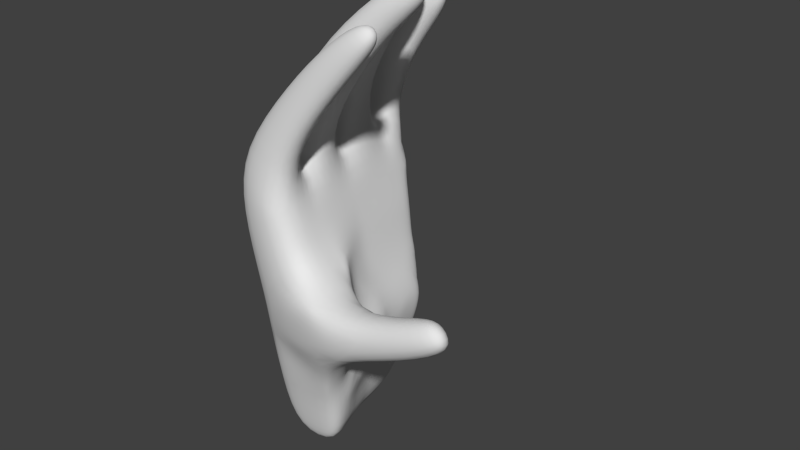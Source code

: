 # Source: AnimatedHand.blend  (saved by Blender 2.76.0; exported with 4.5.12 LTS)
import bpy
from mathutils import Matrix  # noqa: F401  (used for matrix-valued properties, if any)

bpy.ops.wm.read_factory_settings(use_empty=True)
scene = bpy.context.scene
scene.name = 'Scene'

# ---- collections
col_collection_1 = bpy.data.collections.new('Collection 1'); scene.collection.children.link(col_collection_1)

# ---- world
world_world = bpy.data.worlds.new('World'); scene.world = world_world
world_world.color = (0.05088, 0.05088, 0.05088)
world_world.use_sun_shadow = False
world_world.sun_shadow_jitter_overblur = 0.0
world_world.cycles.sampling_method = 'MANUAL'
world_world.cycles.sample_map_resolution = 256

# ---- meshes
me_cube_001 = bpy.data.meshes.new('Cube.001')
me_cube_001.from_pydata([(-0.06144, 0.507, 1.105), (0.006409, 0.489, 1.377), (0.2034, 0.4539, 0.791), (0.2652, 0.4643, 1.429), (-0.01718, 0.2929, 1.105), (0.04005, 0.3027, 1.377), (0.2371, 0.3424, 0.7896), (0.286, 0.3462, 1.429), (-0.3531, 0.284, 2.066), (-0.428, 0.2709, 2.006), (-0.3659, 0.3565, 2.066), (-0.4487, 0.3702, 2.006), (-0.3554, 0.4003, 1.874), (-0.1981, 0.4051, 1.95), (-0.3253, 0.2609, 1.874), (-0.1773, 0.2869, 1.95), (0.1818, 0.425, 0.5855), (-0.1419, 0.5203, 0.9678), (0.2126, 0.3381, 0.584), (-0.09333, 0.2795, 0.9678), (-0.2891, 0.5213, 0.6776), (-0.3419, 0.5259, 0.9107), (-0.2763, 0.3499, 0.6162), (-0.3271, 0.3277, 0.8851), (-0.7701, 0.4893, 0.8789), (-0.6446, 0.487, 1.006), (-0.7432, 0.2928, 0.8292), (-0.6138, 0.2928, 0.972), (-0.7765, 0.3631, 1.052), (-0.8612, 0.356, 0.9476), (-0.7889, 0.4306, 1.064), (-0.8732, 0.454, 0.9803), (0.01456, 0.3103, 1.761), (-0.1351, 0.284, 1.651), (-0.006214, 0.4285, 1.761), (-0.1669, 0.4466, 1.651), (0.2475, 0.2817, 0.5811), (0.2967, 0.2855, 1.429), (0.2719, 0.286, 0.7866), (0.05072, 0.242, 1.377), (-0.006511, 0.2322, 1.105), (-0.08477, 0.1863, 0.9731), (0.3282, 0.106, 1.429), (0.3211, 0.1047, 0.7845), (0.08229, 0.06254, 1.377), (0.02506, 0.05266, 1.105), (0.2966, 0.1004, 0.5789), (0.3418, 0.02896, 1.429), (0.3347, 0.02771, 0.7845), (0.09583, -0.01448, 1.377), (0.0386, -0.02436, 1.105), (0.3766, -0.1693, 1.429), (0.3411, -0.1756, 0.788), (0.1307, -0.2128, 1.377), (0.07347, -0.2226, 1.105), (0.3896, -0.2432, 1.429), (0.3299, -0.2537, 0.791), (0.1437, -0.2866, 1.377), (0.08646, -0.2965, 1.105), (0.3929, -0.4225, 1.429), (0.3406, -0.3464, 0.7877), (0.1718, -0.4265, 1.377), (0.1141, -0.4298, 1.105), (0.06858, 0.2454, 1.833), (-0.04676, 0.2251, 1.626), (0.1002, 0.06587, 1.833), (-0.0152, 0.04558, 1.626), (0.1536, -0.01703, 1.815), (0.07616, -0.03064, 1.627), (0.184, -0.1903, 1.815), (0.1066, -0.2039, 1.627), (0.2051, -0.476, 1.828), (0.1754, -0.3072, 1.828), (0.1265, -0.3158, 1.574), (0.1547, -0.4641, 1.574), (-0.2309, 0.1839, 2.104), (-0.2585, 0.1791, 1.917), (-0.2023, 0.02147, 2.104), (-0.2299, 0.01662, 1.917), (-0.02724, -0.06832, 2.07), (-0.1154, -0.08382, 1.926), (-0.003422, -0.2038, 2.07), (-0.09158, -0.2193, 1.926), (0.1114, -0.468, 1.95), (0.08759, -0.3328, 1.95), (-0.003089, -0.3488, 1.777), (0.02069, -0.484, 1.777), (-0.3854, 0.1296, 2.196), (-0.4602, 0.1164, 2.097), (-0.3661, 0.01982, 2.196), (-0.4409, 0.006679, 2.097), (-0.1587, -0.1064, 2.178), (-0.2091, -0.1152, 2.099), (-0.14, -0.2129, 2.178), (-0.1904, -0.2217, 2.099), (-0.04586, -0.454, 2.008), (-0.06097, -0.368, 2.008), (-0.09392, -0.3738, 1.92), (-0.0788, -0.4598, 1.92), (0.3102, 0.0234, 0.5789), (-0.002742, 0.05369, 0.9959), (0.3166, -0.1799, 0.5825), (0.0108, -0.02332, 0.9959), (0.04567, -0.2216, 0.9959), (0.05866, -0.2955, 0.9959), (0.3124, -0.317, 0.5782), (0.08504, -0.4124, 0.9959), (-0.1114, -0.05518, 0.5962), (-0.1504, 0.02521, 0.601), (-0.08061, -0.2555, 0.5959), (-0.001188, -0.3518, 0.5953), (-0.08728, 0.1853, 0.9088), (-0.02975, 0.05072, 0.8696), (-0.01513, -0.03243, 0.8696), (0.01974, -0.2307, 0.8595), (0.03272, -0.3046, 0.8458), (0.05312, -0.3739, 0.8004), (0.1981, 0.3333, 0.3074), (0.1645, 0.3869, 0.3189), (0.03608, -0.265, 0.258), (-0.1407, 0.2685, 0.2626), (-0.1079, 0.3477, 0.2803), (0.02614, -0.2318, 0.258), (-0.00873, -0.03356, 0.258), (0.2329, 0.2769, 0.3044), (0.269, 0.09331, 0.3039), (0.3021, -0.1847, 0.3059), (0.2825, 0.01629, 0.3039), (-0.02227, 0.04346, 0.258), (0.2879, -0.2221, 0.3088), (0.271, 0.4872, 1.159), (0.3063, 0.3546, 1.157), (0.3411, 0.2982, 1.154), (0.3772, 0.1146, 1.154), (0.3908, 0.03758, 1.154), (0.4103, -0.1634, 1.156), (0.3991, -0.2415, 1.159), (0.3813, -0.4028, 1.159), (-0.002473, 0.4979, 1.238), (0.1424, -0.4231, 1.238), (-0.08412, 0.04229, 0.7448), (-0.05386, -0.03786, 0.737), (-0.01899, -0.2361, 0.7319), (-0.006005, -0.31, 0.7269), (0.2144, 0.08068, 0.006844), (0.228, 0.00366, 0.006844), (0.1498, 0.307, 0.01974), (0.1317, 0.306, 0.02977), (-0.09283, 0.2328, 0.006844), (-0.09989, 0.2971, 0.0392), (0.0672, -0.2277, 0.002545), (0.02036, -0.03241, 0.002545), (0.1829, 0.2602, 0.006844), (0.2628, -0.1946, 0.006844), (-0.006883, 0.04113, 0.002545), (-0.1661, 0.2036, 0.59), (-0.1959, 0.2607, 0.8962), (-0.3318, 0.333, 0.7787), (-0.2427, 0.2956, 0.5975), (-0.1102, 0.1835, 0.7684), (-0.2385, 0.2855, 0.7749), (0.02389, 0.4974, 0.8032), (-0.2827, 0.4356, 0.6469), (-0.1628, 0.3134, 0.4372), (-0.1543, 0.4095, 0.5061), (-0.164, 0.3871, 0.465), (-0.315, 0.5309, 0.7938), (-0.2419, 0.5231, 0.9106), (-0.05368, 0.4731, 0.6316), (-0.1453, 0.5187, 0.7986), (0.03794, -0.3578, 0.693), (0.3601, -0.3641, 0.9748), (-0.1216, -0.01431, 0.5962), (-0.09493, -0.1546, 0.5962), (-0.06968, -0.2991, 0.5959), (0.008705, -0.1327, 0.258), (0.03111, -0.2484, 0.258), (0.03029, -0.3168, 0.4191), (-0.0155, 0.00495, 0.258), (-0.04317, -0.2476, 0.4197), (-0.07493, -0.0475, 0.42), (-0.1039, 0.02995, 0.4172), (-0.05796, -0.1468, 0.42), (-0.08337, -0.007811, 0.42), (-0.03523, -0.2777, 0.4197), (-0.07422, 0.03347, 0.3362), (-0.1229, 0.1491, 0.4243), (-0.07508, 0.1562, 0.2604), (-0.1119, 0.03089, 0.4999), (-0.1046, 0.0903, 0.3788), (-0.129, 0.1205, 0.5912), (-0.1413, 0.2045, 0.3428), (-0.1599, 0.2322, 0.4231), (-0.1044, 0.09365, 0.5057), (-0.1258, 0.1631, 0.4646), (0.3012, -0.2702, 0.4432), (0.1667, -0.3202, 0.583), (0.162, -0.2435, 0.2834), (0.1658, -0.2935, 0.4311), (0.3145, -0.2484, 0.5804), (0.295, -0.2034, 0.3073), (0.2945, -0.2461, 0.376), (0.3093, -0.1823, 0.4442), (0.3068, -0.2936, 0.5107)], [], [(26, 24, 20), (138, 1, 3, 130), (130, 131, 6, 2), (5, 1, 138, 0, 4), (2, 6, 18, 16), (12, 14, 9, 11), (53, 54, 58, 57), (33, 32, 15, 14), (34, 35, 12, 13), (13, 12, 11, 10), (35, 33, 14, 12), (10, 11, 9, 8), (15, 13, 10, 8), (19, 17, 167, 21, 23), (4, 0, 17, 19), (0, 2, 16, 161, 17), (184, 179, 122, 176), (169, 168, 20, 166), (27, 25, 30, 28), (21, 166, 20, 24, 25), (23, 21, 25, 27), (20, 162, 22, 26), (7, 3, 34, 32), (31, 29, 28, 30), (25, 24, 31, 30), (26, 27, 28, 29), (5, 7, 32, 33), (3, 1, 35, 34), (24, 26, 29, 31), (1, 5, 33, 35), (32, 34, 13, 15), (50, 45, 100, 102), (132, 37, 42, 133), (39, 40, 45, 44), (47, 134, 133, 42), (4, 19, 41, 40), (65, 66, 44, 42), (48, 52, 101, 99), (70, 53, 51, 69), (45, 50, 49, 44), (131, 7, 37, 132), (40, 41, 100, 45), (67, 69, 51, 47), (58, 54, 103, 104), (49, 50, 54, 53), (134, 47, 51, 135), (54, 50, 102, 103), (70, 68, 49, 53), (136, 55, 59, 137), (139, 58, 62), (4, 40, 39, 5), (135, 51, 55, 136), (62, 171, 137, 139), (62, 58, 104, 106), (66, 65, 77, 78), (74, 71, 83, 86), (67, 68, 80, 79), (39, 64, 63, 37), (39, 44, 66, 64), (49, 68, 67, 47), (86, 83, 95, 98), (79, 80, 92, 91), (80, 82, 94, 92), (71, 72, 84, 83), (70, 69, 81, 82), (64, 66, 78, 76), (73, 74, 86, 85), (69, 67, 79, 81), (65, 63, 75, 77), (72, 73, 85, 84), (63, 64, 76, 75), (68, 70, 82, 80), (78, 77, 89, 90), (83, 84, 96, 95), (82, 81, 93, 94), (76, 78, 90, 88), (85, 86, 98, 97), (81, 79, 91, 93), (77, 75, 87, 89), (84, 85, 97, 96), (75, 76, 88, 87), (88, 90, 89, 87), (92, 94, 93, 91), (95, 96, 97, 98), (183, 178, 123, 180), (106, 116, 60), (56, 105, 199, 101, 52), (60, 171, 62, 106), (163, 165, 121, 120), (16, 18, 117, 118), (102, 100, 112, 113), (41, 111, 112, 100), (106, 104, 115, 116), (104, 103, 114, 115), (103, 102, 113, 114), (19, 23, 156), (115, 143, 116), (143, 115, 114, 142), (142, 114, 113, 141), (141, 113, 112, 140), (124, 125, 144, 152), (117, 124, 152, 146), (122, 175, 123, 151, 150), (153, 129, 197, 119, 150), (121, 118, 147, 149), (182, 180, 123, 175), (18, 36, 124, 117), (101, 199, 105, 203, 195, 201, 129, 200, 126, 202), (99, 101, 202, 126, 127), (16, 164, 20, 168), (6, 38, 36, 18), (52, 135, 136, 56), (56, 136, 137, 171, 60), (48, 134, 135, 52), (43, 133, 134, 48), (6, 131, 132, 38), (38, 132, 133, 43), (3, 7, 131, 130), (65, 42, 37, 63), (14, 15, 8, 9), (130, 2, 0, 138), (61, 139, 137, 59), (99, 127, 125, 46), (36, 46, 125, 124), (43, 46, 36, 38), (43, 48, 99, 46), (107, 141, 140, 108, 172), (109, 142, 141, 107, 173), (110, 143, 142, 109, 174), (143, 110, 170), (147, 146, 148, 149), (129, 153, 126, 200), (145, 153, 150, 151), (144, 145, 151, 154), (127, 126, 153, 145), (118, 117, 146, 147), (123, 178, 128, 154, 151), (116, 143, 170), (119, 176, 122, 150), (149, 148, 120, 121), (125, 127, 145, 144), (73, 72, 55, 57), (61, 59, 71, 74), (73, 57, 61, 74), (55, 72, 71, 59), (37, 7, 5, 39), (49, 47, 42, 44), (57, 55, 51, 53), (27, 26, 22, 157, 23), (160, 157, 22, 158), (112, 111, 140), (155, 190, 108, 140), (140, 111, 159), (159, 160, 158, 155), (111, 156, 160, 159), (156, 23, 157, 160), (159, 155, 140), (41, 156, 111), (194, 191, 186, 193), (148, 146, 152), (144, 154, 148, 152), (120, 148, 154, 128, 187), (155, 158, 163), (58, 139, 57), (57, 139, 61), (19, 156, 41), (167, 169, 166, 21), (17, 161, 169, 167), (121, 165, 164), (22, 162, 165, 163), (162, 20, 164, 165), (163, 158, 22), (155, 163, 120, 192), (16, 118, 164), (164, 118, 121), (161, 16, 168, 169), (196, 110, 177, 198), (56, 60, 105), (110, 196, 105, 170), (105, 60, 170), (116, 170, 60), (179, 182, 175, 122), (109, 173, 182, 179), (173, 107, 180, 182), (172, 183, 180, 107), (108, 188, 181, 183, 172), (181, 185, 128, 178, 183), (177, 184, 176, 119), (110, 174, 184, 177), (174, 109, 179, 184), (188, 108, 193, 186, 189, 185, 181), (120, 187, 189, 186, 191), (187, 128, 185, 189), (190, 194, 193, 108), (155, 192, 194, 190), (192, 120, 191, 194), (195, 203, 105, 196, 198), (195, 198, 197, 129, 201), (177, 119, 197, 198)])
me_cube_001.polygons.foreach_set('use_smooth', [True] * 199)
_uv = me_cube_001.uv_layers.new(name='UVMap')
_uv.uv.foreach_set('vector', [0.9167, 0.5528, 0.935, 0.528, 0.9158, 0.509, 0.8323, 0.3184, 0.8267, 0.3486, 0.7681, 0.3371, 0.7768, 0.2813, 0.8073, 0.4908, 0.7794, 0.4819, 0.7903, 0.405, 0.8147, 0.4133, 0.2692, 0.583, 0.217, 0.5784, 0.2171, 0.544, 0.2154, 0.5196, 0.2633, 0.5251, 0.8147, 0.4133, 0.7903, 0.405, 0.795, 0.3612, 0.8148, 0.3673, 0.2196, 0.7944, 0.2559, 0.7859, 0.2484, 0.8305, 0.2225, 0.8364, 0.38, 0.5056, 0.3493, 0.4625, 0.3613, 0.4581, 0.3877, 0.4959, 0.2244, 0.6826, 0.2559, 0.6869, 0.2571, 0.7871, 0.2226, 0.7859, 0.2228, 0.6938, 0.2587, 0.6882, 0.2593, 0.7897, 0.224, 0.7826, 0.224, 0.7826, 0.2593, 0.7897, 0.2499, 0.829, 0.2265, 0.8279, 0.2173, 0.7179, 0.2594, 0.7086, 0.2559, 0.7859, 0.2196, 0.7944, 0.2535, 0.8675, 0.262, 0.9005, 0.2297, 0.8953, 0.2301, 0.8644, 0.7719, 0.8543, 0.8056, 0.8597, 0.8004, 0.9212, 0.777, 0.9181, 0.2595, 0.461, 0.209, 0.4565, 0.2037, 0.4314, 0.2036, 0.4146, 0.2456, 0.4082, 0.2633, 0.5251, 0.2154, 0.5196, 0.2087, 0.4666, 0.258, 0.4678, 0.8497, 0.4166, 0.786, 0.3372, 0.7858, 0.2912, 0.8264, 0.3451, 0.8659, 0.3871, 0.3695, 0.3405, 0.3652, 0.3405, 0.376, 0.3085, 0.3787, 0.3085, 0.8653, 0.318, 0.8636, 0.2314, 0.9096, 0.3461, 0.9022, 0.3888, 0.8926, 0.5214, 0.925, 0.5443, 0.9163, 0.5691, 0.905, 0.5608, 0.8907, 0.412, 0.8977, 0.3911, 0.9047, 0.3706, 0.9281, 0.525, 0.908, 0.506, 0.247, 0.331, 0.2593, 0.417, 0.217, 0.4489, 0.2072, 0.3618, 0.8658, 0.2705, 0.8753, 0.2499, 0.8848, 0.2303, 0.9089, 0.3122, 0.7802, 0.5793, 0.819, 0.5848, 0.8189, 0.7208, 0.7825, 0.7153, 0.9299, 0.516, 0.9167, 0.556, 0.9023, 0.5349, 0.9018, 0.4989, 0.9137, 0.5014, 0.9334, 0.5329, 0.9277, 0.5802, 0.9141, 0.5606, 0.07637, 0.431, 0.1145, 0.4413, 0.08126, 0.5438, 0.05583, 0.5314, 0.2182, 0.6227, 0.259, 0.6127, 0.2559, 0.6869, 0.2244, 0.6826, 0.2187, 0.5731, 0.2627, 0.5881, 0.2587, 0.6882, 0.2228, 0.6938, 0.9347, 0.5681, 0.9161, 0.5835, 0.9183, 0.5579, 0.9321, 0.545, 0.2152, 0.6333, 0.2634, 0.623, 0.2594, 0.7086, 0.2173, 0.7179, 0.7809, 0.714, 0.8178, 0.723, 0.8153, 0.8026, 0.7808, 0.7939, 0.3161, 0.474, 0.3083, 0.5116, 0.3025, 0.4579, 0.316, 0.4535, 0.7657, 0.4771, 0.7589, 0.5568, 0.7199, 0.5361, 0.7276, 0.465, 0.2813, 0.583, 0.29, 0.5171, 0.3083, 0.5116, 0.3284, 0.5699, 0.7042, 0.5186, 0.7114, 0.4596, 0.7276, 0.465, 0.7211, 0.5242, 0.2633, 0.5251, 0.258, 0.4678, 0.275, 0.4586, 0.29, 0.5171, 0.3268, 0.6898, 0.2963, 0.6851, 0.2859, 0.6482, 0.3199, 0.6272, 0.7204, 0.3824, 0.6781, 0.3689, 0.682, 0.3264, 0.7245, 0.3392, 0.3678, 0.6426, 0.3504, 0.5838, 0.3885, 0.5614, 0.4043, 0.6478, 0.3083, 0.5116, 0.3161, 0.474, 0.3393, 0.5456, 0.3263, 0.5535, 0.7794, 0.4819, 0.7745, 0.5402, 0.7613, 0.5365, 0.7657, 0.4771, 0.29, 0.5171, 0.275, 0.4586, 0.3025, 0.4579, 0.3083, 0.5116, 0.6579, 0.6972, 0.6244, 0.6768, 0.6609, 0.5026, 0.7037, 0.5278, 0.3613, 0.4581, 0.3493, 0.4625, 0.3493, 0.4428, 0.3612, 0.439, 0.3441, 0.5593, 0.3161, 0.474, 0.3493, 0.4625, 0.38, 0.5297, 0.7114, 0.4596, 0.7033, 0.529, 0.661, 0.5016, 0.6702, 0.4458, 0.3493, 0.4625, 0.3161, 0.474, 0.316, 0.4535, 0.3493, 0.4428, 0.404, 0.6389, 0.3706, 0.6807, 0.3553, 0.627, 0.3935, 0.5792, 0.654, 0.4404, 0.6442, 0.4962, 0.6052, 0.4803, 0.6213, 0.428, 0.3828, 0.4726, 0.3613, 0.4581, 0.3821, 0.4503, 0.2633, 0.5251, 0.29, 0.5171, 0.277, 0.5727, 0.2692, 0.5722, 0.6702, 0.4458, 0.6601, 0.5023, 0.6442, 0.4962, 0.654, 0.4404, 0.3746, 0.4001, 0.4061, 0.3476, 0.4103, 0.3779, 0.379, 0.4204, 0.3821, 0.4503, 0.3613, 0.4581, 0.3612, 0.439, 0.3795, 0.4334, 0.2963, 0.6851, 0.3268, 0.6898, 0.3462, 0.8192, 0.322, 0.8137, 0.413, 0.5416, 0.4485, 0.5461, 0.4811, 0.622, 0.4488, 0.6485, 0.3679, 0.6603, 0.4016, 0.6274, 0.4266, 0.7318, 0.3943, 0.7545, 0.3304, 0.6019, 0.3316, 0.6582, 0.2958, 0.698, 0.2808, 0.6136, 0.2882, 0.6555, 0.3267, 0.6255, 0.3343, 0.6883, 0.2958, 0.7183, 0.3861, 0.5476, 0.4016, 0.6274, 0.3679, 0.6603, 0.3494, 0.5792, 0.4488, 0.6485, 0.4811, 0.622, 0.4883, 0.6515, 0.4698, 0.6697, 0.3943, 0.7545, 0.4266, 0.7318, 0.4168, 0.7795, 0.3967, 0.7906, 0.3929, 0.7575, 0.419, 0.7248, 0.4265, 0.7732, 0.4059, 0.7989, 0.5728, 0.6054, 0.5975, 0.6177, 0.5881, 0.6364, 0.5711, 0.6261, 0.3678, 0.6426, 0.4043, 0.6478, 0.4268, 0.7442, 0.3927, 0.754, 0.2958, 0.7183, 0.3343, 0.6883, 0.3428, 0.7747, 0.308, 0.8019, 0.4214, 0.5663, 0.447, 0.5275, 0.4711, 0.603, 0.4478, 0.638, 0.6244, 0.6768, 0.6579, 0.6972, 0.6408, 0.7519, 0.6154, 0.7362, 0.7021, 0.7225, 0.7344, 0.7369, 0.7246, 0.8079, 0.6956, 0.7946, 0.4232, 0.5803, 0.4519, 0.5431, 0.4754, 0.6165, 0.4586, 0.6678, 0.2958, 0.698, 0.3316, 0.6582, 0.3466, 0.8015, 0.3176, 0.8382, 0.3706, 0.6807, 0.404, 0.6389, 0.419, 0.7248, 0.3929, 0.7575, 0.322, 0.8137, 0.3462, 0.8192, 0.3511, 0.8443, 0.333, 0.852, 0.5608, 0.6721, 0.5774, 0.6851, 0.5689, 0.7079, 0.5536, 0.6973, 0.3927, 0.754, 0.4268, 0.7442, 0.4326, 0.7795, 0.4119, 0.7883, 0.308, 0.8019, 0.3428, 0.7747, 0.345, 0.8438, 0.3215, 0.8622, 0.4478, 0.638, 0.4711, 0.603, 0.4746, 0.6485, 0.4598, 0.6708, 0.611, 0.79, 0.6365, 0.8056, 0.6275, 0.8382, 0.6045, 0.8249, 0.676, 0.8713, 0.7065, 0.8852, 0.699, 0.9206, 0.675, 0.9106, 0.4586, 0.6678, 0.4754, 0.6165, 0.4795, 0.6613, 0.4691, 0.6889, 0.3176, 0.8382, 0.3466, 0.8015, 0.3491, 0.8635, 0.3224, 0.8754, 0.3595, 0.9141, 0.332, 0.9312, 0.3249, 0.9011, 0.3524, 0.884, 0.443, 0.841, 0.4165, 0.8626, 0.4112, 0.839, 0.4377, 0.8173, 0.4756, 0.6817, 0.4911, 0.6606, 0.4963, 0.681, 0.4808, 0.7021, 0.3291, 0.3413, 0.3391, 0.3083, 0.345, 0.3083, 0.3355, 0.341, 0.3693, 0.3858, 0.3612, 0.3575, 0.3998, 0.3199, 0.662, 0.3637, 0.6544, 0.3171, 0.6681, 0.3217, 0.682, 0.3264, 0.6781, 0.3689, 0.3998, 0.3199, 0.4061, 0.3476, 0.3746, 0.4001, 0.3693, 0.3858, 0.184, 0.1698, 0.169, 0.1741, 0.1915, 0.1353, 0.2051, 0.1346, 0.8148, 0.3673, 0.795, 0.3612, 0.7988, 0.3024, 0.8119, 0.3083, 0.316, 0.4535, 0.3025, 0.4579, 0.3045, 0.4329, 0.3187, 0.429, 0.275, 0.4586, 0.2774, 0.4452, 0.3045, 0.4329, 0.3025, 0.4579, 0.3795, 0.4334, 0.3612, 0.439, 0.3642, 0.412, 0.3767, 0.4011, 0.3612, 0.439, 0.3493, 0.4428, 0.352, 0.4179, 0.3642, 0.412, 0.3493, 0.4428, 0.316, 0.4535, 0.3187, 0.429, 0.352, 0.4179, 0.258, 0.4678, 0.2319, 0.4388, 0.2539, 0.4448, 0.3642, 0.412, 0.3656, 0.3902, 0.3767, 0.4011, 0.3656, 0.3902, 0.3642, 0.412, 0.352, 0.4179, 0.3539, 0.3944, 0.3539, 0.3944, 0.352, 0.4179, 0.3187, 0.429, 0.3216, 0.4032, 0.3216, 0.4032, 0.3187, 0.429, 0.3045, 0.4329, 0.3073, 0.4066, 0.7852, 0.2983, 0.7456, 0.2857, 0.7528, 0.2229, 0.7883, 0.2372, 0.7988, 0.3024, 0.7852, 0.2983, 0.7883, 0.2372, 0.8002, 0.2405, 0.3167, 0.1374, 0.2966, 0.1377, 0.2771, 0.1372, 0.2955, 0.07638, 0.3344, 0.07489, 0.3774, 0.192, 0.3888, 0.2401, 0.3693, 0.2542, 0.3499, 0.269, 0.3495, 0.2194, 0.8606, 0.2179, 0.8061, 0.2341, 0.7957, 0.1699, 0.8449, 0.1642, 0.3507, 0.3405, 0.3355, 0.341, 0.345, 0.3083, 0.3603, 0.3087, 0.795, 0.3612, 0.781, 0.3567, 0.7852, 0.2983, 0.7988, 0.3024, 0.682, 0.3264, 0.6681, 0.3217, 0.6544, 0.3171, 0.6601, 0.3048, 0.6653, 0.2918, 0.6709, 0.2784, 0.6769, 0.2644, 0.6814, 0.2656, 0.6858, 0.2669, 0.684, 0.2972, 0.7245, 0.3392, 0.682, 0.3264, 0.684, 0.2972, 0.6858, 0.2669, 0.7292, 0.2804, 0.8115, 0.2925, 0.8814, 0.2698, 0.9197, 0.3139, 0.8653, 0.3029, 0.7903, 0.405, 0.7764, 0.4005, 0.781, 0.3567, 0.795, 0.3612, 0.6781, 0.3689, 0.6702, 0.4458, 0.654, 0.4404, 0.662, 0.3637, 0.662, 0.3637, 0.654, 0.4404, 0.6213, 0.428, 0.634, 0.393, 0.6434, 0.3566, 0.7204, 0.3824, 0.7114, 0.4596, 0.6702, 0.4458, 0.6781, 0.3689, 0.7367, 0.3877, 0.7276, 0.465, 0.7114, 0.4596, 0.7204, 0.3824, 0.7903, 0.405, 0.7794, 0.4819, 0.7657, 0.4771, 0.7764, 0.4005, 0.7764, 0.4005, 0.7657, 0.4771, 0.7276, 0.465, 0.7367, 0.3877, 0.8209, 0.5816, 0.7816, 0.5812, 0.7817, 0.4935, 0.8239, 0.4957, 0.7021, 0.7225, 0.7194, 0.5401, 0.7566, 0.5573, 0.7344, 0.7369, 0.2226, 0.7859, 0.2571, 0.7871, 0.254, 0.836, 0.2317, 0.8317, 0.7794, 0.4149, 0.786, 0.3372, 0.8497, 0.4166, 0.8363, 0.4445, 0.385, 0.4415, 0.379, 0.4204, 0.4103, 0.3779, 0.418, 0.4202, 0.7245, 0.3392, 0.7292, 0.2804, 0.7456, 0.2857, 0.741, 0.3443, 0.781, 0.3567, 0.741, 0.3443, 0.7456, 0.2857, 0.7852, 0.2983, 0.7367, 0.3877, 0.741, 0.3443, 0.781, 0.3567, 0.7764, 0.4005, 0.7367, 0.3877, 0.7204, 0.3824, 0.7245, 0.3392, 0.741, 0.3443, 0.3275, 0.3748, 0.3216, 0.4032, 0.3073, 0.4066, 0.3133, 0.3772, 0.3208, 0.3757, 0.3576, 0.3698, 0.3539, 0.3944, 0.3216, 0.4032, 0.3275, 0.3748, 0.343, 0.3723, 0.3748, 0.3669, 0.3656, 0.3902, 0.3539, 0.3944, 0.3576, 0.3698, 0.3637, 0.3686, 0.3656, 0.3902, 0.3748, 0.3669, 0.3767, 0.3825, 0.7947, 0.1652, 0.7915, 0.1681, 0.8011, 0.1144, 0.8159, 0.1217, 0.6769, 0.2644, 0.6928, 0.2006, 0.6858, 0.2669, 0.6814, 0.2656, 0.7269, 0.1527, 0.6828, 0.1426, 0.6884, 0.09823, 0.734, 0.1069, 0.7436, 0.1568, 0.7269, 0.1527, 0.734, 0.1069, 0.7517, 0.1086, 0.7292, 0.2804, 0.6858, 0.2669, 0.6928, 0.2006, 0.7364, 0.2166, 0.8061, 0.2341, 0.7928, 0.23, 0.7915, 0.1681, 0.7957, 0.1699, 0.2771, 0.1372, 0.2694, 0.1372, 0.262, 0.1369, 0.2803, 0.07693, 0.2955, 0.07638, 0.3767, 0.4011, 0.3656, 0.3902, 0.3767, 0.3825, 0.3633, 0.1994, 0.3592, 0.206, 0.3551, 0.2123, 0.34, 0.1041, 0.2209, 0.09416, 0.2326, 0.08872, 0.2102, 0.1372, 0.1966, 0.1379, 0.7456, 0.2857, 0.7292, 0.2804, 0.7364, 0.2166, 0.7528, 0.2229, 0.4519, 0.5431, 0.4232, 0.5803, 0.4031, 0.5295, 0.4333, 0.4908, 0.3922, 0.5154, 0.4313, 0.4625, 0.4485, 0.5461, 0.413, 0.5416, 0.4214, 0.5663, 0.4046, 0.5325, 0.4288, 0.4958, 0.447, 0.5275, 0.6416, 0.4972, 0.5975, 0.6177, 0.5728, 0.6054, 0.6062, 0.4831, 0.7653, 0.4684, 0.7786, 0.4703, 0.7772, 0.5256, 0.7639, 0.5237, 0.7034, 0.5139, 0.7075, 0.4582, 0.7247, 0.4615, 0.7205, 0.5173, 0.6398, 0.4982, 0.6467, 0.4438, 0.6629, 0.4478, 0.656, 0.5023, 0.1145, 0.4413, 0.07637, 0.431, 0.1684, 0.1636, 0.1661, 0.2527, 0.1739, 0.2953, 0.2539, 0.4186, 0.237, 0.4198, 0.2501, 0.3887, 0.2611, 0.3839, 0.3045, 0.4329, 0.2774, 0.4452, 0.3073, 0.4066, 0.2819, 0.3792, 0.2981, 0.3777, 0.3133, 0.3772, 0.3073, 0.4066, 0.3073, 0.4066, 0.2774, 0.4452, 0.2816, 0.4163, 0.2816, 0.4163, 0.2539, 0.4186, 0.2611, 0.3839, 0.2819, 0.3792, 0.2774, 0.4452, 0.2539, 0.4448, 0.2539, 0.4186, 0.2816, 0.4163, 0.2539, 0.4448, 0.2319, 0.4388, 0.237, 0.4198, 0.2539, 0.4186, 0.2816, 0.4163, 0.2819, 0.3792, 0.3073, 0.4066, 0.275, 0.4586, 0.2539, 0.4448, 0.2774, 0.4452, 0.2977, 0.352, 0.2974, 0.3279, 0.3023, 0.3438, 0.3076, 0.3592, 0.8011, 0.1144, 0.7915, 0.1681, 0.7795, 0.1664, 0.7436, 0.1568, 0.7517, 0.1086, 0.8011, 0.1144, 0.7795, 0.1664, 0.2105, 0.1411, 0.2392, 0.07909, 0.2803, 0.07693, 0.262, 0.1369, 0.237, 0.1393, 0.2819, 0.3792, 0.2611, 0.3839, 0.2719, 0.3465, 0.3613, 0.4581, 0.3828, 0.4726, 0.3931, 0.504, 0.396, 0.5058, 0.3828, 0.4263, 0.4269, 0.463, 0.258, 0.4678, 0.2539, 0.4448, 0.275, 0.4586, 0.8735, 0.3894, 0.8653, 0.318, 0.9022, 0.3888, 0.8951, 0.4321, 0.8468, 0.3647, 0.8302, 0.25, 0.8667, 0.3207, 0.8749, 0.3922, 0.1992, 0.126, 0.1849, 0.1739, 0.1782, 0.1839, 0.1673, 0.2145, 0.1527, 0.2197, 0.174, 0.1766, 0.189, 0.1724, 0.1566, 0.2086, 0.1437, 0.2221, 0.1623, 0.1672, 0.1691, 0.1573, 0.2719, 0.3465, 0.2611, 0.3839, 0.2501, 0.3887, 0.2819, 0.3792, 0.2719, 0.3465, 0.293, 0.3113, 0.2869, 0.3441, 0.8115, 0.2925, 0.8061, 0.2341, 0.8814, 0.2698, 0.8814, 0.2698, 0.8061, 0.2341, 0.8606, 0.2179, 0.8302, 0.25, 0.8192, 0.121, 0.865, 0.2342, 0.8667, 0.3207, 0.3745, 0.3058, 0.3537, 0.3268, 0.3542, 0.2966, 0.3723, 0.2807, 0.662, 0.3637, 0.6434, 0.3566, 0.6544, 0.3171, 0.3537, 0.3268, 0.3745, 0.3058, 0.3933, 0.2889, 0.3581, 0.3402, 0.3933, 0.2889, 0.3998, 0.3199, 0.3581, 0.3402, 0.3612, 0.3575, 0.3581, 0.3402, 0.3998, 0.3199, 0.3652, 0.3405, 0.3507, 0.3405, 0.3603, 0.3087, 0.376, 0.3085, 0.3576, 0.3698, 0.343, 0.3723, 0.3507, 0.3405, 0.3652, 0.3405, 0.343, 0.3723, 0.3275, 0.3748, 0.3355, 0.341, 0.3507, 0.3405, 0.3208, 0.3757, 0.3291, 0.3413, 0.3355, 0.341, 0.3275, 0.3748, 0.3133, 0.3772, 0.3184, 0.3577, 0.3224, 0.3418, 0.3291, 0.3413, 0.3208, 0.3757, 0.3224, 0.3418, 0.3274, 0.3256, 0.3332, 0.3081, 0.3391, 0.3083, 0.3291, 0.3413, 0.3806, 0.3377, 0.3695, 0.3405, 0.3787, 0.3085, 0.3814, 0.3083, 0.3748, 0.3669, 0.3637, 0.3686, 0.3695, 0.3405, 0.3806, 0.3377, 0.3637, 0.3686, 0.3576, 0.3698, 0.3652, 0.3405, 0.3695, 0.3405, 0.3184, 0.3577, 0.3133, 0.3772, 0.3076, 0.3592, 0.3023, 0.3438, 0.3149, 0.3345, 0.3274, 0.3256, 0.3224, 0.3418, 0.293, 0.3113, 0.3137, 0.3099, 0.3149, 0.3345, 0.3023, 0.3438, 0.2974, 0.3279, 0.3137, 0.3099, 0.3332, 0.3081, 0.3274, 0.3256, 0.3149, 0.3345, 0.2981, 0.3777, 0.2977, 0.352, 0.3076, 0.3592, 0.3133, 0.3772, 0.2819, 0.3792, 0.2869, 0.3441, 0.2977, 0.352, 0.2981, 0.3777, 0.2869, 0.3441, 0.293, 0.3113, 0.2974, 0.3279, 0.2977, 0.352, 0.3912, 0.2654, 0.3925, 0.2771, 0.3933, 0.2889, 0.3745, 0.3058, 0.3723, 0.2807, 0.3912, 0.2654, 0.3723, 0.2807, 0.3693, 0.2542, 0.3888, 0.2401, 0.39, 0.2531, 0.3542, 0.2966, 0.3499, 0.269, 0.3693, 0.2542, 0.3723, 0.2807])
_ca = me_cube_001.color_attributes.new('Col', 'BYTE_COLOR', 'CORNER')
_ca.data.foreach_set('color', [1.0, 1.0, 1.0, 1.0, 1.0, 1.0, 1.0, 1.0, 1.0, 1.0, 1.0, 1.0, 1.0, 1.0, 1.0, 1.0, 1.0, 1.0, 1.0, 1.0, 1.0, 1.0, 1.0, 1.0, 1.0, 1.0, 1.0, 1.0, 1.0, 1.0, 1.0, 1.0, 1.0, 1.0, 1.0, 1.0, 1.0, 1.0, 1.0, 1.0, 1.0, 1.0, 1.0, 1.0, 1.0, 1.0, 1.0, 1.0, 1.0, 1.0, 1.0, 1.0, 1.0, 1.0, 1.0, 1.0, 1.0, 1.0, 1.0, 1.0, 1.0, 1.0, 1.0, 1.0, 1.0, 1.0, 1.0, 1.0, 1.0, 1.0, 1.0, 1.0, 1.0, 1.0, 1.0, 1.0, 1.0, 1.0, 1.0, 1.0, 1.0, 1.0, 1.0, 1.0, 1.0, 1.0, 1.0, 1.0, 1.0, 1.0, 1.0, 1.0, 1.0, 1.0, 1.0, 1.0, 1.0, 1.0, 1.0, 1.0, 1.0, 1.0, 1.0, 1.0, 1.0, 1.0, 1.0, 1.0, 1.0, 1.0, 1.0, 1.0, 1.0, 1.0, 1.0, 1.0, 1.0, 1.0, 1.0, 1.0, 1.0, 1.0, 1.0, 1.0, 1.0, 1.0, 1.0, 1.0, 1.0, 1.0, 1.0, 1.0, 1.0, 1.0, 1.0, 1.0, 1.0, 1.0, 1.0, 1.0, 1.0, 1.0, 1.0, 1.0, 1.0, 1.0, 1.0, 1.0, 1.0, 1.0, 1.0, 1.0, 1.0, 1.0, 1.0, 1.0, 1.0, 1.0, 1.0, 1.0, 1.0, 1.0, 1.0, 1.0, 1.0, 1.0, 1.0, 1.0, 1.0, 1.0, 1.0, 1.0, 1.0, 1.0, 1.0, 1.0, 1.0, 1.0, 1.0, 1.0, 1.0, 1.0, 1.0, 1.0, 1.0, 1.0, 1.0, 1.0, 1.0, 1.0, 1.0, 1.0, 1.0, 1.0, 1.0, 1.0, 1.0, 1.0, 1.0, 1.0, 1.0, 1.0, 1.0, 1.0, 1.0, 1.0, 1.0, 1.0, 1.0, 1.0, 1.0, 1.0, 1.0, 1.0, 1.0, 1.0, 1.0, 1.0, 1.0, 1.0, 1.0, 1.0, 1.0, 1.0, 1.0, 1.0, 1.0, 1.0, 1.0, 1.0, 1.0, 1.0, 1.0, 1.0, 1.0, 1.0, 1.0, 1.0, 1.0, 1.0, 1.0, 1.0, 1.0, 1.0, 1.0, 1.0, 1.0, 1.0, 1.0, 1.0, 1.0, 1.0, 1.0, 1.0, 1.0, 1.0, 1.0, 1.0, 1.0, 1.0, 1.0, 1.0, 1.0, 1.0, 1.0, 1.0, 1.0, 1.0, 1.0, 1.0, 1.0, 1.0, 1.0, 1.0, 1.0, 1.0, 1.0, 1.0, 1.0, 1.0, 1.0, 1.0, 1.0, 1.0, 1.0, 1.0, 1.0, 1.0, 1.0, 1.0, 1.0, 1.0, 1.0, 1.0, 1.0, 1.0, 1.0, 1.0, 1.0, 1.0, 1.0, 1.0, 1.0, 1.0, 1.0, 1.0, 1.0, 1.0, 1.0, 1.0, 1.0, 1.0, 1.0, 1.0, 1.0, 1.0, 1.0, 1.0, 1.0, 1.0, 1.0, 1.0, 1.0, 1.0, 1.0, 1.0, 1.0, 1.0, 1.0, 1.0, 1.0, 1.0, 1.0, 1.0, 1.0, 1.0, 1.0, 1.0, 1.0, 1.0, 1.0, 1.0, 1.0, 1.0, 1.0, 1.0, 1.0, 1.0, 1.0, 1.0, 1.0, 1.0, 1.0, 1.0, 1.0, 1.0, 1.0, 1.0, 1.0, 1.0, 1.0, 1.0, 1.0, 1.0, 1.0, 1.0, 1.0, 1.0, 1.0, 1.0, 1.0, 1.0, 1.0, 1.0, 1.0, 1.0, 1.0, 1.0, 1.0, 1.0, 1.0, 1.0, 1.0, 1.0, 1.0, 1.0, 1.0, 1.0, 1.0, 1.0, 1.0, 1.0, 1.0, 1.0, 1.0, 1.0, 1.0, 1.0, 1.0, 1.0, 1.0, 1.0, 1.0, 1.0, 1.0, 1.0, 1.0, 1.0, 1.0, 1.0, 1.0, 1.0, 1.0, 1.0, 1.0, 1.0, 1.0, 1.0, 1.0, 1.0, 1.0, 1.0, 1.0, 1.0, 1.0, 1.0, 1.0, 1.0, 1.0, 1.0, 1.0, 1.0, 1.0, 1.0, 1.0, 1.0, 1.0, 1.0, 1.0, 1.0, 1.0, 1.0, 1.0, 1.0, 1.0, 1.0, 1.0, 1.0, 1.0, 1.0, 1.0, 1.0, 1.0, 1.0, 1.0, 1.0, 1.0, 1.0, 1.0, 1.0, 1.0, 1.0, 1.0, 1.0, 1.0, 1.0, 1.0, 1.0, 1.0, 1.0, 1.0, 1.0, 1.0, 1.0, 1.0, 1.0, 1.0, 1.0, 1.0, 1.0, 1.0, 1.0, 1.0, 1.0, 1.0, 1.0, 1.0, 1.0, 1.0, 1.0, 1.0, 1.0, 1.0, 1.0, 1.0, 1.0, 1.0, 1.0, 1.0, 1.0, 1.0, 1.0, 1.0, 1.0, 1.0, 1.0, 1.0, 1.0, 1.0, 1.0, 1.0, 1.0, 1.0, 1.0, 1.0, 1.0, 1.0, 1.0, 1.0, 1.0, 1.0, 1.0, 1.0, 1.0, 1.0, 1.0, 1.0, 1.0, 1.0, 1.0, 1.0, 1.0, 1.0, 1.0, 1.0, 1.0, 1.0, 1.0, 1.0, 1.0, 1.0, 1.0, 1.0, 1.0, 1.0, 1.0, 1.0, 1.0, 1.0, 1.0, 1.0, 1.0, 1.0, 1.0, 1.0, 1.0, 1.0, 1.0, 1.0, 1.0, 1.0, 1.0, 1.0, 1.0, 1.0, 1.0, 1.0, 1.0, 1.0, 1.0, 1.0, 1.0, 1.0, 1.0, 1.0, 1.0, 1.0, 1.0, 1.0, 1.0, 1.0, 1.0, 1.0, 1.0, 1.0, 1.0, 1.0, 1.0, 1.0, 1.0, 1.0, 1.0, 1.0, 1.0, 1.0, 1.0, 1.0, 1.0, 1.0, 1.0, 1.0, 1.0, 1.0, 1.0, 1.0, 1.0, 1.0, 1.0, 1.0, 1.0, 1.0, 1.0, 1.0, 1.0, 1.0, 1.0, 1.0, 1.0, 1.0, 1.0, 1.0, 1.0, 1.0, 1.0, 1.0, 1.0, 1.0, 1.0, 1.0, 1.0, 1.0, 1.0, 1.0, 1.0, 1.0, 1.0, 1.0, 1.0, 1.0, 1.0, 1.0, 1.0, 1.0, 1.0, 1.0, 1.0, 1.0, 1.0, 1.0, 1.0, 1.0, 1.0, 1.0, 1.0, 1.0, 1.0, 1.0, 1.0, 1.0, 1.0, 1.0, 1.0, 1.0, 1.0, 1.0, 1.0, 1.0, 1.0, 1.0, 1.0, 1.0, 1.0, 1.0, 1.0, 1.0, 1.0, 1.0, 1.0, 1.0, 1.0, 1.0, 1.0, 1.0, 1.0, 1.0, 1.0, 1.0, 1.0, 1.0, 1.0, 1.0, 1.0, 1.0, 1.0, 1.0, 1.0, 1.0, 1.0, 1.0, 1.0, 1.0, 1.0, 1.0, 1.0, 1.0, 1.0, 1.0, 1.0, 1.0, 1.0, 1.0, 1.0, 1.0, 1.0, 1.0, 1.0, 1.0, 1.0, 1.0, 1.0, 1.0, 1.0, 1.0, 1.0, 1.0, 1.0, 1.0, 1.0, 1.0, 1.0, 1.0, 1.0, 1.0, 1.0, 1.0, 1.0, 1.0, 1.0, 1.0, 1.0, 1.0, 1.0, 1.0, 1.0, 1.0, 1.0, 1.0, 1.0, 1.0, 1.0, 1.0, 1.0, 1.0, 1.0, 1.0, 1.0, 1.0, 1.0, 1.0, 1.0, 1.0, 1.0, 1.0, 1.0, 1.0, 1.0, 1.0, 1.0, 1.0, 1.0, 1.0, 1.0, 1.0, 1.0, 1.0, 1.0, 1.0, 1.0, 1.0, 1.0, 1.0, 1.0, 1.0, 1.0, 1.0, 1.0, 1.0, 1.0, 1.0, 1.0, 1.0, 1.0, 1.0, 1.0, 1.0, 1.0, 1.0, 1.0, 1.0, 1.0, 1.0, 1.0, 1.0, 1.0, 1.0, 1.0, 1.0, 1.0, 1.0, 1.0, 1.0, 1.0, 1.0, 1.0, 1.0, 1.0, 1.0, 1.0, 1.0, 1.0, 1.0, 1.0, 1.0, 1.0, 1.0, 1.0, 1.0, 1.0, 1.0, 1.0, 1.0, 1.0, 1.0, 1.0, 1.0, 1.0, 1.0, 1.0, 1.0, 1.0, 1.0, 1.0, 1.0, 1.0, 1.0, 1.0, 1.0, 1.0, 1.0, 1.0, 1.0, 1.0, 1.0, 1.0, 1.0, 1.0, 1.0, 1.0, 1.0, 1.0, 1.0, 1.0, 1.0, 1.0, 1.0, 1.0, 1.0, 1.0, 1.0, 1.0, 1.0, 1.0, 1.0, 1.0, 1.0, 1.0, 1.0, 1.0, 1.0, 1.0, 1.0, 1.0, 1.0, 1.0, 1.0, 1.0, 1.0, 1.0, 1.0, 1.0, 1.0, 1.0, 1.0, 1.0, 1.0, 1.0, 1.0, 1.0, 1.0, 1.0, 1.0, 1.0, 1.0, 1.0, 1.0, 1.0, 1.0, 1.0, 1.0, 1.0, 1.0, 1.0, 1.0, 1.0, 1.0, 1.0, 1.0, 1.0, 1.0, 1.0, 1.0, 1.0, 1.0, 1.0, 1.0, 1.0, 1.0, 1.0, 1.0, 1.0, 1.0, 1.0, 1.0, 1.0, 1.0, 1.0, 1.0, 1.0, 1.0, 1.0, 1.0, 1.0, 1.0, 1.0, 1.0, 1.0, 1.0, 1.0, 1.0, 1.0, 1.0, 1.0, 1.0, 1.0, 1.0, 1.0, 1.0, 1.0, 1.0, 1.0, 1.0, 1.0, 1.0, 1.0, 1.0, 1.0, 1.0, 1.0, 1.0, 1.0, 1.0, 1.0, 1.0, 1.0, 1.0, 1.0, 1.0, 1.0, 1.0, 1.0, 1.0, 1.0, 1.0, 1.0, 1.0, 1.0, 1.0, 1.0, 1.0, 1.0, 1.0, 1.0, 1.0, 1.0, 1.0, 1.0, 1.0, 1.0, 1.0, 1.0, 1.0, 1.0, 1.0, 1.0, 1.0, 1.0, 1.0, 1.0, 1.0, 1.0, 1.0, 1.0, 1.0, 1.0, 1.0, 1.0, 1.0, 1.0, 1.0, 1.0, 1.0, 1.0, 1.0, 1.0, 1.0, 1.0, 1.0, 1.0, 1.0, 1.0, 1.0, 1.0, 1.0, 1.0, 1.0, 1.0, 1.0, 1.0, 1.0, 1.0, 1.0, 1.0, 1.0, 1.0, 1.0, 1.0, 1.0, 1.0, 1.0, 1.0, 1.0, 1.0, 1.0, 1.0, 1.0, 1.0, 1.0, 1.0, 1.0, 1.0, 1.0, 1.0, 1.0, 1.0, 1.0, 1.0, 1.0, 1.0, 1.0, 1.0, 1.0, 1.0, 1.0, 1.0, 1.0, 1.0, 1.0, 1.0, 1.0, 1.0, 1.0, 1.0, 1.0, 1.0, 1.0, 1.0, 1.0, 1.0, 1.0, 1.0, 1.0, 1.0, 1.0, 1.0, 1.0, 1.0, 1.0, 1.0, 1.0, 1.0, 1.0, 1.0, 1.0, 1.0, 1.0, 1.0, 1.0, 1.0, 1.0, 1.0, 1.0, 1.0, 1.0, 1.0, 1.0, 1.0, 1.0, 1.0, 1.0, 1.0, 1.0, 1.0, 1.0, 1.0, 1.0, 1.0, 1.0, 1.0, 1.0, 1.0, 1.0, 1.0, 1.0, 1.0, 1.0, 1.0, 1.0, 1.0, 1.0, 1.0, 1.0, 1.0, 1.0, 1.0, 1.0, 1.0, 1.0, 1.0, 1.0, 1.0, 1.0, 1.0, 1.0, 1.0, 1.0, 1.0, 1.0, 1.0, 1.0, 1.0, 1.0, 1.0, 1.0, 1.0, 1.0, 1.0, 1.0, 1.0, 1.0, 1.0, 1.0, 1.0, 1.0, 1.0, 1.0, 1.0, 1.0, 1.0, 1.0, 1.0, 1.0, 1.0, 1.0, 1.0, 1.0, 1.0, 1.0, 1.0, 1.0, 1.0, 1.0, 1.0, 1.0, 1.0, 1.0, 1.0, 1.0, 1.0, 1.0, 1.0, 1.0, 1.0, 1.0, 1.0, 1.0, 1.0, 1.0, 1.0, 1.0, 1.0, 1.0, 1.0, 1.0, 1.0, 1.0, 1.0, 1.0, 1.0, 1.0, 1.0, 1.0, 1.0, 1.0, 1.0, 1.0, 1.0, 1.0, 1.0, 1.0, 1.0, 1.0, 1.0, 1.0, 1.0, 1.0, 1.0, 1.0, 1.0, 1.0, 1.0, 1.0, 1.0, 1.0, 1.0, 1.0, 1.0, 1.0, 1.0, 1.0, 1.0, 1.0, 1.0, 1.0, 1.0, 1.0, 1.0, 1.0, 1.0, 1.0, 1.0, 1.0, 1.0, 1.0, 1.0, 1.0, 1.0, 1.0, 1.0, 1.0, 1.0, 1.0, 1.0, 1.0, 1.0, 1.0, 1.0, 1.0, 1.0, 1.0, 1.0, 1.0, 1.0, 1.0, 1.0, 1.0, 1.0, 1.0, 1.0, 1.0, 1.0, 1.0, 1.0, 1.0, 1.0, 1.0, 1.0, 1.0, 1.0, 1.0, 1.0, 1.0, 1.0, 1.0, 1.0, 1.0, 1.0, 1.0, 1.0, 1.0, 1.0, 1.0, 1.0, 1.0, 1.0, 1.0, 1.0, 1.0, 1.0, 1.0, 1.0, 1.0, 1.0, 1.0, 1.0, 1.0, 1.0, 1.0, 1.0, 1.0, 1.0, 1.0, 1.0, 1.0, 1.0, 1.0, 1.0, 1.0, 1.0, 1.0, 1.0, 1.0, 1.0, 1.0, 1.0, 1.0, 1.0, 1.0, 1.0, 1.0, 1.0, 1.0, 1.0, 1.0, 1.0, 1.0, 1.0, 1.0, 1.0, 1.0, 1.0, 1.0, 1.0, 1.0, 1.0, 1.0, 1.0, 1.0, 1.0, 1.0, 1.0, 1.0, 1.0, 1.0, 1.0, 1.0, 1.0, 1.0, 1.0, 1.0, 1.0, 1.0, 1.0, 1.0, 1.0, 1.0, 1.0, 1.0, 1.0, 1.0, 1.0, 1.0, 1.0, 1.0, 1.0, 1.0, 1.0, 1.0, 1.0, 1.0, 1.0, 1.0, 1.0, 1.0, 1.0, 1.0, 1.0, 1.0, 1.0, 1.0, 1.0, 1.0, 1.0, 1.0, 1.0, 1.0, 1.0, 1.0, 1.0, 1.0, 1.0, 1.0, 1.0, 1.0, 1.0, 1.0, 1.0, 1.0, 1.0, 1.0, 1.0, 1.0, 1.0, 1.0, 1.0, 1.0, 1.0, 1.0, 1.0, 1.0, 1.0, 1.0, 1.0, 1.0, 1.0, 1.0, 1.0, 1.0, 1.0, 1.0, 1.0, 1.0, 1.0, 1.0, 1.0, 1.0, 1.0, 1.0, 1.0, 1.0, 1.0, 1.0, 1.0, 1.0, 1.0, 1.0, 1.0, 1.0, 1.0, 1.0, 1.0, 1.0, 1.0, 1.0, 1.0, 1.0, 1.0, 1.0, 1.0, 1.0, 1.0, 1.0, 1.0, 1.0, 1.0, 1.0, 1.0, 1.0, 1.0, 1.0, 1.0, 1.0, 1.0, 1.0, 1.0, 1.0, 1.0, 1.0, 1.0, 1.0, 1.0, 1.0, 1.0, 1.0, 1.0, 1.0, 1.0, 1.0, 1.0, 1.0, 1.0, 1.0, 1.0, 1.0, 1.0, 1.0, 1.0, 1.0, 1.0, 1.0, 1.0, 1.0, 1.0, 1.0, 1.0, 1.0, 1.0, 1.0, 1.0, 1.0, 1.0, 1.0, 1.0, 1.0, 1.0, 1.0, 1.0, 1.0, 1.0, 1.0, 1.0, 1.0, 1.0, 1.0, 1.0, 1.0, 1.0, 1.0, 1.0, 1.0, 1.0, 1.0, 1.0, 1.0, 1.0, 1.0, 1.0, 1.0, 1.0, 1.0, 1.0, 1.0, 1.0, 1.0, 1.0, 1.0, 1.0, 1.0, 1.0, 1.0, 1.0, 1.0, 1.0, 1.0, 1.0, 1.0, 1.0, 1.0, 1.0, 1.0, 1.0, 1.0, 1.0, 1.0, 1.0, 1.0, 1.0, 1.0, 1.0, 1.0, 1.0, 1.0, 1.0, 1.0, 1.0, 1.0, 1.0, 1.0, 1.0, 1.0, 1.0, 1.0, 1.0, 1.0, 1.0, 1.0, 1.0, 1.0, 1.0, 1.0, 1.0, 1.0, 1.0, 1.0, 1.0, 1.0, 1.0, 1.0, 1.0, 1.0, 1.0, 1.0, 1.0, 1.0, 1.0, 1.0, 1.0, 1.0, 1.0, 1.0, 1.0, 1.0, 1.0, 1.0, 1.0, 1.0, 1.0, 1.0, 1.0, 1.0, 1.0, 1.0, 1.0, 1.0, 1.0, 1.0, 1.0, 1.0, 1.0, 1.0, 1.0, 1.0, 1.0, 1.0, 1.0, 1.0, 1.0, 1.0, 1.0, 1.0, 1.0, 1.0, 1.0, 1.0, 1.0, 1.0, 1.0, 1.0, 1.0, 1.0, 1.0, 1.0, 1.0, 1.0, 1.0, 1.0, 1.0, 1.0, 1.0, 1.0, 1.0, 1.0, 1.0, 1.0, 1.0, 1.0, 1.0, 1.0, 1.0, 1.0, 1.0, 1.0, 1.0, 1.0, 1.0, 1.0, 1.0, 1.0, 1.0, 1.0, 1.0, 1.0, 1.0, 1.0, 1.0, 1.0, 1.0, 1.0, 1.0, 1.0, 1.0, 1.0, 1.0, 1.0, 1.0, 1.0, 1.0, 1.0, 1.0, 1.0, 1.0, 1.0, 1.0, 1.0, 1.0, 1.0, 1.0, 1.0, 1.0, 1.0, 1.0, 1.0, 1.0, 1.0, 1.0, 1.0, 1.0, 1.0, 1.0, 1.0, 1.0, 1.0, 1.0, 1.0, 1.0, 1.0, 1.0, 1.0, 1.0, 1.0, 1.0, 1.0, 1.0, 1.0, 1.0, 1.0, 1.0, 1.0, 1.0, 1.0, 1.0, 1.0, 1.0, 1.0, 1.0, 1.0, 1.0, 1.0, 1.0, 1.0, 1.0, 1.0, 1.0, 1.0, 1.0, 1.0, 1.0, 1.0, 1.0, 1.0, 1.0, 1.0, 1.0, 1.0, 1.0, 1.0, 1.0, 1.0, 1.0, 1.0, 1.0, 1.0, 1.0, 1.0, 1.0, 1.0, 1.0, 1.0, 1.0, 1.0, 1.0, 1.0, 1.0, 1.0, 1.0, 1.0, 1.0, 1.0, 1.0, 1.0, 1.0, 1.0, 1.0, 1.0, 1.0, 1.0, 1.0, 1.0, 1.0, 1.0, 1.0, 1.0, 1.0, 1.0, 1.0, 1.0, 1.0, 1.0, 1.0, 1.0, 1.0, 1.0, 1.0, 1.0, 1.0, 1.0, 1.0, 1.0, 1.0, 1.0, 1.0, 1.0, 1.0, 1.0, 1.0, 1.0, 1.0, 1.0, 1.0, 1.0, 1.0, 1.0, 1.0, 1.0, 1.0, 1.0, 1.0, 1.0, 1.0, 1.0, 1.0, 1.0, 1.0, 1.0, 1.0, 1.0, 1.0, 1.0, 1.0, 1.0, 1.0, 1.0, 1.0, 1.0, 1.0, 1.0, 1.0, 1.0, 1.0, 1.0, 1.0, 1.0, 1.0, 1.0, 1.0, 1.0, 1.0, 1.0, 1.0, 1.0, 1.0, 1.0, 1.0, 1.0, 1.0, 1.0, 1.0, 1.0, 1.0, 1.0, 1.0, 1.0, 1.0, 1.0, 1.0, 1.0, 1.0, 1.0, 1.0, 1.0, 1.0, 1.0, 1.0, 1.0, 1.0, 1.0, 1.0, 1.0, 1.0, 1.0, 1.0, 1.0, 1.0, 1.0, 1.0, 1.0, 1.0, 1.0, 1.0, 1.0, 1.0, 1.0, 1.0, 1.0, 1.0, 1.0, 1.0, 1.0, 1.0, 1.0, 1.0, 1.0, 1.0, 1.0, 1.0, 1.0, 1.0, 1.0, 1.0, 1.0, 1.0, 1.0, 1.0, 1.0, 1.0, 1.0, 1.0, 1.0, 1.0, 1.0, 1.0, 1.0, 1.0, 1.0, 1.0, 1.0, 1.0, 1.0, 1.0, 1.0, 1.0, 1.0, 1.0, 1.0, 1.0, 1.0, 1.0, 1.0, 1.0, 1.0, 1.0, 1.0, 1.0, 1.0, 1.0, 1.0, 1.0, 1.0, 1.0, 1.0, 1.0, 1.0, 1.0, 1.0, 1.0, 1.0, 1.0, 1.0, 1.0, 1.0, 1.0, 1.0, 1.0, 1.0, 1.0, 1.0, 1.0, 1.0, 1.0, 1.0, 1.0, 1.0, 1.0, 1.0, 1.0, 1.0, 1.0, 1.0, 1.0, 1.0, 1.0, 1.0, 1.0, 1.0, 1.0, 1.0, 1.0, 1.0, 1.0, 1.0, 1.0, 1.0, 1.0, 1.0, 1.0, 1.0, 1.0, 1.0, 1.0, 1.0, 1.0, 1.0, 1.0, 1.0, 1.0, 1.0, 1.0, 1.0, 1.0, 1.0, 1.0, 1.0, 1.0, 1.0, 1.0, 1.0, 1.0, 1.0, 1.0, 1.0, 1.0, 1.0, 1.0, 1.0, 1.0, 1.0, 1.0, 1.0, 1.0, 1.0, 1.0, 1.0, 1.0, 1.0, 1.0, 1.0, 1.0, 1.0, 1.0, 1.0, 1.0, 1.0, 1.0, 1.0, 1.0, 1.0, 1.0, 1.0, 1.0, 1.0, 1.0, 1.0, 1.0, 1.0, 1.0, 1.0, 1.0, 1.0, 1.0, 1.0, 1.0, 1.0, 1.0, 1.0, 1.0, 1.0, 1.0, 1.0, 1.0, 1.0, 1.0, 1.0, 1.0, 1.0, 1.0, 1.0, 1.0, 1.0, 1.0, 1.0, 1.0, 1.0, 1.0, 1.0, 1.0, 1.0, 1.0, 1.0, 1.0, 1.0, 1.0, 1.0, 1.0, 1.0, 1.0, 1.0, 1.0, 1.0, 1.0, 1.0, 1.0, 1.0, 1.0, 1.0, 1.0, 1.0, 1.0, 1.0, 1.0, 1.0, 1.0, 1.0, 1.0, 1.0, 1.0, 1.0, 1.0, 1.0, 1.0, 1.0, 1.0, 1.0, 1.0, 1.0, 1.0, 1.0, 1.0, 1.0, 1.0, 1.0, 1.0, 1.0, 1.0, 1.0, 1.0, 1.0, 1.0, 1.0, 1.0, 1.0, 1.0, 1.0, 1.0, 1.0, 1.0, 1.0, 1.0, 1.0, 1.0, 1.0, 1.0, 1.0, 1.0, 1.0, 1.0, 1.0, 1.0, 1.0, 1.0, 1.0, 1.0, 1.0, 1.0, 1.0, 1.0, 1.0, 1.0, 1.0, 1.0, 1.0, 1.0, 1.0, 1.0, 1.0, 1.0, 1.0, 1.0, 1.0, 1.0, 1.0, 1.0, 1.0, 1.0, 1.0, 1.0, 1.0, 1.0, 1.0, 1.0, 1.0, 1.0, 1.0, 1.0, 1.0, 1.0, 1.0, 1.0, 1.0, 1.0, 1.0, 1.0, 1.0, 1.0, 1.0, 1.0, 1.0, 1.0, 1.0, 1.0, 1.0, 1.0, 1.0, 1.0, 1.0, 1.0, 1.0, 1.0, 1.0, 1.0, 1.0, 1.0, 1.0, 1.0, 1.0, 1.0, 1.0, 1.0, 1.0, 1.0, 1.0, 1.0, 1.0, 1.0, 1.0, 1.0, 1.0, 1.0, 1.0, 1.0, 1.0, 1.0, 1.0, 1.0, 1.0, 1.0, 1.0, 1.0, 1.0, 1.0, 1.0, 1.0, 1.0, 1.0, 1.0, 1.0, 1.0, 1.0, 1.0, 1.0, 1.0, 1.0, 1.0, 1.0, 1.0, 1.0, 1.0, 1.0, 1.0, 1.0, 1.0, 1.0, 1.0, 1.0, 1.0, 1.0, 1.0, 1.0, 1.0, 1.0, 1.0, 1.0, 1.0, 1.0, 1.0, 1.0, 1.0, 1.0, 1.0, 1.0, 1.0, 1.0, 1.0, 1.0, 1.0, 1.0, 1.0, 1.0, 1.0, 1.0, 1.0, 1.0, 1.0, 1.0, 1.0, 1.0, 1.0, 1.0, 1.0, 1.0, 1.0, 1.0, 1.0, 1.0, 1.0, 1.0, 1.0, 1.0, 1.0, 1.0, 1.0, 1.0, 1.0, 1.0, 1.0, 1.0, 1.0, 1.0, 1.0, 1.0, 1.0, 1.0, 1.0, 1.0, 1.0, 1.0, 1.0, 1.0, 1.0, 1.0, 1.0, 1.0, 1.0, 1.0, 1.0, 1.0, 1.0, 1.0, 1.0, 1.0, 1.0, 1.0, 1.0, 1.0, 1.0, 1.0, 1.0, 1.0, 1.0, 1.0, 1.0, 1.0, 1.0, 1.0, 1.0, 1.0, 1.0, 1.0, 1.0, 1.0, 1.0, 1.0, 1.0, 1.0, 1.0, 1.0, 1.0, 1.0, 1.0, 1.0, 1.0, 1.0, 1.0, 1.0, 1.0, 1.0, 1.0, 1.0, 1.0, 1.0, 1.0, 1.0, 1.0, 1.0, 1.0, 1.0, 1.0, 1.0, 1.0, 1.0, 1.0, 1.0, 1.0, 1.0, 1.0, 1.0, 1.0, 1.0, 1.0, 1.0, 1.0, 1.0, 1.0, 1.0, 1.0, 1.0, 1.0, 1.0, 1.0, 1.0, 1.0, 1.0, 1.0, 1.0, 1.0, 1.0, 1.0, 1.0, 1.0, 1.0, 1.0, 1.0, 1.0, 1.0, 1.0, 1.0, 1.0, 1.0, 1.0, 1.0, 1.0, 1.0, 1.0, 1.0, 1.0, 1.0, 1.0, 1.0, 1.0, 1.0, 1.0, 1.0, 1.0, 1.0, 1.0, 1.0, 1.0, 1.0, 1.0, 1.0, 1.0, 1.0, 1.0, 1.0, 1.0, 1.0, 1.0, 1.0, 1.0, 1.0, 1.0, 1.0, 1.0, 1.0, 1.0, 1.0, 1.0, 1.0, 1.0, 1.0, 1.0, 1.0, 1.0, 1.0, 1.0, 1.0, 1.0, 1.0, 1.0, 1.0, 1.0, 1.0, 1.0, 1.0, 1.0, 1.0, 1.0, 1.0, 1.0, 1.0, 1.0, 1.0, 1.0, 1.0, 1.0, 1.0, 1.0, 1.0, 1.0, 1.0, 1.0, 1.0, 1.0, 1.0, 1.0, 1.0, 1.0, 1.0, 1.0, 1.0, 1.0, 1.0, 1.0, 1.0, 1.0, 1.0, 1.0, 1.0, 1.0, 1.0, 1.0, 1.0, 1.0, 1.0, 1.0, 1.0, 1.0, 1.0, 1.0, 1.0, 1.0, 1.0, 1.0, 1.0, 1.0, 1.0, 1.0, 1.0, 1.0, 1.0, 1.0, 1.0, 1.0, 1.0, 1.0, 1.0, 1.0, 1.0, 1.0, 1.0, 1.0, 1.0, 1.0, 1.0, 1.0, 1.0, 1.0, 1.0, 1.0, 1.0, 1.0, 1.0, 1.0, 1.0, 1.0, 1.0, 1.0, 1.0, 1.0, 1.0, 1.0, 1.0, 1.0, 1.0, 1.0, 1.0, 1.0, 1.0, 1.0, 1.0, 1.0, 1.0, 1.0, 1.0, 1.0, 1.0, 1.0, 1.0, 1.0, 1.0, 1.0, 1.0, 1.0, 1.0, 1.0, 1.0, 1.0, 1.0, 1.0, 1.0, 1.0, 1.0, 1.0, 1.0, 1.0, 1.0, 1.0, 1.0, 1.0, 1.0, 1.0, 1.0, 1.0, 1.0, 1.0, 1.0, 1.0, 1.0, 1.0, 1.0, 1.0, 1.0, 1.0, 1.0, 1.0, 1.0, 1.0, 1.0, 1.0, 1.0, 1.0, 1.0, 1.0, 1.0, 1.0, 1.0, 1.0, 1.0, 1.0, 1.0, 1.0, 1.0, 1.0, 1.0, 1.0, 1.0, 1.0, 1.0, 1.0, 1.0, 1.0, 1.0, 1.0, 1.0, 1.0, 1.0, 1.0, 1.0, 1.0, 1.0, 1.0, 1.0, 1.0, 1.0, 1.0, 1.0, 1.0, 1.0, 1.0, 1.0, 1.0, 1.0, 1.0, 1.0, 1.0, 1.0, 1.0, 1.0, 1.0, 1.0, 1.0, 1.0, 1.0, 1.0, 1.0, 1.0, 1.0, 1.0, 1.0, 1.0, 1.0, 1.0, 1.0, 1.0, 1.0, 1.0, 1.0, 1.0, 1.0, 1.0, 1.0, 1.0, 1.0, 1.0, 1.0, 1.0, 1.0, 1.0, 1.0, 1.0, 1.0, 1.0, 1.0, 1.0, 1.0, 1.0, 1.0, 1.0, 1.0, 1.0, 1.0, 1.0, 1.0, 1.0, 1.0, 1.0, 1.0, 1.0, 1.0, 1.0, 1.0, 1.0, 1.0, 1.0, 1.0, 1.0, 1.0, 1.0, 1.0, 1.0, 1.0, 1.0, 1.0, 1.0, 1.0, 1.0, 1.0, 1.0, 1.0, 1.0, 1.0, 1.0, 1.0, 1.0, 1.0, 1.0, 1.0, 1.0, 1.0, 1.0, 1.0, 1.0, 1.0, 1.0, 1.0, 1.0, 1.0, 1.0, 1.0, 1.0, 1.0, 1.0, 1.0, 1.0, 1.0, 1.0, 1.0, 1.0, 1.0, 1.0, 1.0, 1.0, 1.0, 1.0, 1.0, 1.0, 1.0, 1.0, 1.0, 1.0, 1.0, 1.0, 1.0, 1.0, 1.0, 1.0, 1.0, 1.0, 1.0, 1.0, 1.0, 1.0, 1.0, 1.0, 1.0, 1.0, 1.0, 1.0, 1.0, 1.0, 1.0, 1.0, 1.0, 1.0, 1.0, 1.0, 1.0, 1.0, 1.0, 1.0, 1.0, 1.0, 1.0, 1.0, 1.0, 1.0, 1.0, 1.0, 1.0, 1.0, 1.0, 1.0, 1.0, 1.0, 1.0, 1.0, 1.0, 1.0, 1.0, 1.0, 1.0, 1.0, 1.0, 1.0, 1.0, 1.0, 1.0, 1.0, 1.0, 1.0, 1.0, 1.0, 1.0, 1.0, 1.0, 1.0, 1.0, 1.0, 1.0, 1.0, 1.0, 1.0, 1.0, 1.0, 1.0, 1.0, 1.0, 1.0, 1.0, 1.0, 1.0, 1.0, 1.0, 1.0, 1.0, 1.0, 1.0, 1.0, 1.0, 1.0, 1.0, 1.0, 1.0, 1.0, 1.0, 1.0, 1.0, 1.0, 1.0, 1.0, 1.0, 1.0, 1.0, 1.0, 1.0, 1.0, 1.0, 1.0, 1.0, 1.0, 1.0, 1.0, 1.0, 1.0, 1.0, 1.0, 1.0, 1.0, 1.0, 1.0, 1.0, 1.0, 1.0, 1.0, 1.0, 1.0, 1.0, 1.0, 1.0, 1.0, 1.0, 1.0, 1.0, 1.0, 1.0, 1.0, 1.0, 1.0, 1.0, 1.0, 1.0, 1.0, 1.0, 1.0, 1.0, 1.0, 1.0, 1.0, 1.0, 1.0, 1.0, 1.0, 1.0, 1.0, 1.0, 1.0, 1.0, 1.0, 1.0, 1.0, 1.0, 1.0, 1.0, 1.0, 1.0, 1.0, 1.0, 1.0, 1.0, 1.0, 1.0, 1.0, 1.0, 1.0, 1.0, 1.0, 1.0, 1.0, 1.0, 1.0, 1.0, 1.0, 1.0, 1.0, 1.0, 1.0, 1.0, 1.0, 1.0, 1.0, 1.0, 1.0, 1.0, 1.0, 1.0, 1.0, 1.0, 1.0, 1.0, 1.0, 1.0, 1.0, 1.0, 1.0, 1.0, 1.0, 1.0, 1.0, 1.0, 1.0, 1.0, 1.0, 1.0, 1.0, 1.0, 1.0, 1.0, 1.0, 1.0, 1.0, 1.0, 1.0, 1.0, 1.0, 1.0, 1.0, 1.0, 1.0, 1.0, 1.0, 1.0, 1.0, 1.0, 1.0, 1.0, 1.0, 1.0, 1.0, 1.0, 1.0, 1.0, 1.0, 1.0, 1.0, 1.0, 1.0, 1.0, 1.0, 1.0, 1.0, 1.0, 1.0, 1.0, 1.0, 1.0, 1.0, 1.0, 1.0, 1.0, 1.0, 1.0, 1.0, 1.0, 1.0, 1.0, 1.0, 1.0, 1.0, 1.0, 1.0, 1.0, 1.0, 1.0, 1.0, 1.0, 1.0, 1.0, 1.0, 1.0, 1.0, 1.0, 1.0, 1.0, 1.0, 1.0, 1.0, 1.0, 1.0, 1.0, 1.0, 1.0, 1.0, 1.0, 1.0, 1.0, 1.0, 1.0, 1.0, 1.0, 1.0, 1.0, 1.0, 1.0, 1.0, 1.0, 1.0, 1.0, 1.0, 1.0, 1.0, 1.0, 1.0, 1.0, 1.0, 1.0, 1.0, 1.0, 1.0, 1.0, 1.0, 1.0, 1.0, 1.0, 1.0, 1.0, 1.0, 1.0, 1.0, 1.0, 1.0, 1.0, 1.0, 1.0, 1.0, 1.0, 1.0, 1.0, 1.0, 1.0, 1.0, 1.0, 1.0, 1.0, 1.0, 1.0, 1.0, 1.0, 1.0, 1.0, 1.0, 1.0, 1.0, 1.0, 1.0, 1.0, 1.0, 1.0, 1.0, 1.0, 1.0, 1.0, 1.0, 1.0, 1.0, 1.0, 1.0, 1.0, 1.0, 1.0, 1.0])
me_cube_001.use_remesh_preserve_volume = False
me_cube_001.use_remesh_preserve_attributes = False
me_cube_001.use_mirror_vertex_groups = False
me_cube_001.update()
arm_armature = bpy.data.armatures.new('Armature')  # bones are not reproduced

# ---- objects
ob_armature = bpy.data.objects.new('Armature', arm_armature)
ob_hand = bpy.data.objects.new('Hand', me_cube_001)

# ---- transforms, parenting, visibility, modifiers, constraints
ob_armature.location = (0.0, 0.0, 0.0)
ob_armature.hide_viewport = True
ob_armature.show_in_front = True
ob_armature.lineart.crease_threshold = 0.0
ob_hand.parent = ob_armature
ob_hand.location = (0.0, 0.0, 0.0)
ob_hand.rotation_euler = (0.0, -0.0, 3.067)
ob_hand.lineart.crease_threshold = 0.0
_vg = ob_hand.vertex_groups.new(name='Bone')
for _i, _w in zip([117, 118, 121, 122, 123, 124, 125, 126, 127, 144, 145, 146, 147, 148, 149, 150, 151, 152, 153, 154, 175, 176, 178, 179, 180, 182, 183, 184, 200, 202], [0.03736, 0.01517, 0.02536, 0.004946, 0.02361, 0.05261, 0.06365, 0.008585, 0.06277, 0.7601, 0.7611, 0.2063, 0.1444, 0.2432, 0.1369, 0.1428, 0.8875, 0.3219, 0.1274, 0.8116, 0.01428, 0.002473, 0.0118, 0.002473, 0.0118, 0.007138, 0.005901, 0.001237, 0.004293, 0.004293]): _vg.add([_i], _w, 'REPLACE')
_vg = ob_hand.vertex_groups.new(name='Index.Ridget')
for _i, _w in zip([0, 1, 2, 4, 5, 6, 16, 17, 18, 19, 23, 36, 38, 39, 40, 41, 43, 45, 46, 48, 50, 99, 100, 102, 107, 108, 109, 111, 112, 113, 117, 118, 119, 120, 121, 122, 124, 125, 126, 127, 129, 130, 131, 132, 133, 134, 138, 140, 141, 144, 145, 146, 147, 148, 149, 150, 152, 153, 155, 156, 159, 160, 161, 164, 165, 167, 168, 169, 172, 173, 174, 175, 176, 177, 179, 180, 181, 182, 183, 184, 185, 186, 187, 188, 189, 190, 191, 192, 193, 194, 195, 197, 198, 200, 201, 202, 203], [0.7051, 0.07143, 0.8703, 0.7393, 0.05388, 0.9177, 0.6811, 0.3029, 0.7881, 0.5182, 0.01064, 0.7611, 0.8506, 0.02725, 0.6141, 0.5381, 0.153, 0.1559, 0.1785, 0.02962, 0.04203, 0.05166, 0.1571, 0.0512, 0.1098, 0.5196, 0.000193, 0.443, 0.1452, 0.05023, 0.3608, 0.2061, 0.01499, 0.008446, 0.0625, 0.001955, 0.5953, 0.6441, 0.06317, 0.165, 0.0405, 0.9321, 0.9383, 0.7911, 0.1282, 0.0184, 0.7394, 0.1522, 0.05452, 0.07008, 0.0446, 0.1004, 0.09098, 0.0264, 0.05321, 0.1531, 0.1071, 0.1581, 0.09067, 0.2828, 0.3425, 0.08238, 0.3439, 0.08826, 0.02868, 0.09824, 0.2725, 0.08583, 0.3147, 0.055, 9.65e-05, 0.0009776, 0.008471, 0.007493, 0.001074, 0.05491, 0.2598, 0.02799, 0.1574, 0.004284, 0.1299, 0.264, 0.004223, 0.3897, 0.197, 0.3051, 0.1362, 0.04956, 0.3918, 0.2207, 0.02025, 0.02774, 0.01387, 0.05183, 0.03037, 0.03158, 0.01012]): _vg.add([_i], _w, 'REPLACE')
_vg = ob_hand.vertex_groups.new(name='Index.0')
for _i, _w in zip([0, 1, 3, 4, 5, 7, 14, 32, 33, 34, 35, 37, 39, 40, 44, 130, 138], [0.0499, 0.8888, 0.9825, 0.07453, 0.7649, 0.8764, 0.007535, 0.9915, 0.9484, 0.9948, 0.9464, 0.1481, 0.1732, 0.0238, 0.001572, 0.0435, 0.1948]): _vg.add([_i], _w, 'REPLACE')
_vg = ob_hand.vertex_groups.new(name='Index.1')
for _i, _w in zip([12, 13, 14, 15], [0.1902, 0.9594, 0.1754, 0.9308]): _vg.add([_i], _w, 'REPLACE')
_vg = ob_hand.vertex_groups.new(name='Index.2')
for _i, _w in zip([8, 9, 10, 11, 12, 13, 14, 15, 35], [0.9757, 0.99, 0.977, 1.003, 0.7852, 0.01491, 0.7956, 0.05328, 0.01876]): _vg.add([_i], _w, 'REPLACE')
_vg = ob_hand.vertex_groups.new(name='Middle.Ridget')
for _i, _w in zip([4, 6, 18, 19, 36, 38, 40, 41, 43, 45, 46, 48, 50, 52, 54, 99, 100, 101, 102, 103, 108, 111, 112, 113, 114, 119, 124, 125, 126, 129, 132, 133, 134, 135, 140, 141, 145, 150, 153, 156, 159, 160, 172, 176, 177, 181, 183, 184, 185, 186, 188, 189, 190, 191, 193, 194, 195, 197, 198, 199, 200, 201, 202, 203], [0.04368, 0.02138, 0.05527, 0.05844, 0.1335, 0.1086, 0.1416, 0.1603, 0.6679, 0.4838, 0.6076, 0.1705, 0.1426, 0.01077, 0.01546, 0.1464, 0.4942, 0.008213, 0.1594, 0.02079, 0.02195, 0.1914, 0.4735, 0.1509, 0.01415, 0.008587, 8.649e-05, 0.03195, 0.004279, 0.007659, 0.1325, 0.6806, 0.1798, 0.01741, 0.4426, 0.1156, 0.002378, 0.1518, 0.1527, 0.06721, 0.1507, 0.008843, 0.01098, 0.004294, 0.004294, 0.01098, 0.005489, 0.002147, 0.005489, 0.01098, 0.01647, 0.008233, 0.01098, 0.005489, 0.01647, 0.008233, 0.003829, 0.008123, 0.004062, 0.004106, 0.005969, 0.005744, 0.006246, 0.001915]): _vg.add([_i], _w, 'REPLACE')
_vg = ob_hand.vertex_groups.new(name='Middle.0')
for _i, _w in zip([1, 4, 5, 7, 37, 39, 40, 42, 44, 45, 47, 49, 50, 63, 64, 65, 66, 76, 78, 132, 133], [0.01077, 0.02435, 0.1628, 0.1002, 0.814, 0.7456, 0.08461, 0.9001, 0.7822, 0.08413, 0.1368, 0.1607, 0.01962, 0.9886, 0.9597, 0.9896, 0.9638, 0.06291, 0.07042, 0.01767, 0.01628]): _vg.add([_i], _w, 'REPLACE')
_vg = ob_hand.vertex_groups.new(name='Middle.1')
for _i, _w in zip([66, 75, 76, 77, 78, 88, 90], [0.01621, 0.03739, 0.713, 0.06071, 0.6513, 0.005778, 0.02485]): _vg.add([_i], _w, 'REPLACE')
_vg = ob_hand.vertex_groups.new(name='Middle.2')
for _i, _w in zip([75, 76, 77, 78, 87, 88, 89, 90], [0.9508, 0.2235, 0.9326, 0.2773, 0.9979, 0.9694, 1.004, 0.9585]): _vg.add([_i], _w, 'REPLACE')
_vg = ob_hand.vertex_groups.new(name='Ring.Fixed')
for _i, _w in zip([43, 45, 46, 48, 50, 52, 53, 54, 55, 56, 57, 58, 60, 61, 62, 99, 100, 101, 102, 103, 104, 105, 106, 107, 108, 109, 110, 111, 112, 113, 114, 115, 116, 119, 122, 123, 125, 126, 127, 128, 129, 134, 135, 136, 137, 139, 140, 141, 142, 143, 145, 150, 151, 153, 170, 171, 172, 173, 174, 175, 176, 177, 178, 179, 180, 181, 182, 183, 184, 185, 186, 187, 188, 189, 190, 191, 193, 194, 195, 196, 197, 198, 199, 200, 201, 202, 203], [0.01605, 0.01129, 0.02475, 0.1518, 0.08622, 0.8227, 0.1092, 0.3183, 0.05982, 0.9468, 0.6281, 0.8239, 0.9747, 0.1008, 0.948, 0.1517, 0.05587, 0.8205, 0.1638, 0.7188, 0.8995, 0.9151, 0.9619, 0.1991, 0.05474, 0.811, 0.8995, 0.00272, 0.06895, 0.1915, 0.8012, 0.9207, 0.9631, 0.8261, 0.8287, 0.8089, 0.02051, 0.6684, 0.1316, 0.04116, 0.7702, 0.0495, 0.229, 0.8062, 0.935, 0.8407, 0.061, 0.1906, 0.8113, 0.9154, 0.04821, 0.2392, 0.03879, 0.2361, 0.9313, 0.9549, 0.1269, 0.505, 0.8553, 0.8188, 0.8274, 0.8628, 0.425, 0.8199, 0.504, 0.04795, 0.6619, 0.276, 0.8413, 0.04456, 0.02737, 0.02058, 0.05135, 0.03596, 0.02737, 0.01369, 0.04106, 0.02053, 0.8427, 0.9073, 0.7981, 0.8527, 0.8678, 0.7193, 0.8064, 0.7445, 0.8789]): _vg.add([_i], _w, 'REPLACE')
_vg = ob_hand.vertex_groups.new(name='Little.0')
for _i, _w in zip([51, 53, 55, 57, 59, 61, 71, 72, 73, 74, 85, 86, 136, 137, 139, 171], [0.07689, 0.0275, 0.7977, 0.2069, 0.9589, 0.8959, 0.05499, 0.04176, 0.8459, 0.7625, 0.03096, 0.07334, 0.01301, 0.02957, 0.1295, 0.01479]): _vg.add([_i], _w, 'REPLACE')
_vg = ob_hand.vertex_groups.new(name='Little.1')
for _i, _w in zip([71, 72, 73, 74, 83, 84, 85, 86, 97, 98], [0.9231, 0.9388, 0.124, 0.2451, 0.06808, 0.04897, 0.7766, 0.6906, 0.05906, 0.06881]): _vg.add([_i], _w, 'REPLACE')
_vg = ob_hand.vertex_groups.new(name='Little.2')
for _i, _w in zip([83, 84, 85, 86, 95, 96, 97, 98], [0.9417, 0.9489, 0.1818, 0.2345, 1.002, 0.9944, 0.9372, 0.9247]): _vg.add([_i], _w, 'REPLACE')
_vg = ob_hand.vertex_groups.new(name='Little.Fixed')
for _i, _w in zip([36, 40, 41, 43, 45, 46, 48, 49, 50, 52, 53, 54, 56, 58, 99, 100, 101, 102, 103, 104, 105, 107, 108, 109, 110, 111, 112, 113, 114, 115, 117, 119, 122, 124, 125, 126, 127, 129, 132, 133, 134, 135, 136, 140, 141, 142, 143, 144, 145, 150, 153, 155, 156, 159, 170, 172, 173, 174, 175, 176, 177, 179, 180, 181, 182, 183, 184, 185, 186, 188, 189, 190, 191, 192, 193, 194, 195, 196, 197, 198, 199, 200, 201, 202, 203], [0.0244, 0.0551, 0.06647, 0.1409, 0.185, 0.1583, 0.6332, 0.01963, 0.5984, 0.1357, 0.005782, 0.5341, 0.02955, 0.1183, 0.6408, 0.2033, 0.1308, 0.5747, 0.2051, 0.07071, 0.0567, 0.6051, 0.141, 0.1344, 0.06471, 0.08448, 0.2143, 0.568, 0.1415, 0.05583, 0.002781, 0.04527, 0.0316, 0.05117, 0.1563, 0.1868, 0.5966, 0.1078, 0.002264, 0.1338, 0.6752, 0.6715, 0.1381, 0.1866, 0.5921, 0.1365, 0.05939, 0.003175, 0.06709, 0.156, 0.1691, 0.0008787, 0.007829, 0.06657, 0.03236, 0.373, 0.3697, 0.09954, 0.0158, 0.03844, 0.05499, 0.08298, 0.3025, 0.07049, 0.1928, 0.1865, 0.06899, 0.03524, 0.07049, 0.1057, 0.05287, 0.07093, 0.03524, 0.0004393, 0.1057, 0.05309, 0.08226, 0.06071, 0.07655, 0.06863, 0.09373, 0.1473, 0.09504, 0.1588, 0.06948]): _vg.add([_i], _w, 'REPLACE')
_vg = ob_hand.vertex_groups.new(name='Ring.0')
for _i, _w in zip([42, 44, 45, 47, 49, 50, 51, 53, 54, 55, 57, 67, 68, 69, 70, 80, 82, 134, 135], [0.06694, 0.1343, 0.01235, 0.804, 0.7607, 0.0794, 0.877, 0.7943, 0.0826, 0.1321, 0.1459, 0.5102, 0.8534, 0.5133, 0.8983, 0.02547, 0.0473, 0.03702, 0.04493]): _vg.add([_i], _w, 'REPLACE')
_vg = ob_hand.vertex_groups.new(name='Ring.1')
for _i, _w in zip([67, 68, 69, 70, 79, 80, 81, 82, 92, 94], [0.4867, 0.1273, 0.4785, 0.1052, 0.06166, 0.7588, 0.03552, 0.7069, 0.02308, 0.04032]): _vg.add([_i], _w, 'REPLACE')
_vg = ob_hand.vertex_groups.new(name='Ring.2')
for _i, _w in zip([79, 80, 81, 82, 91, 92, 93, 94], [0.9332, 0.2032, 0.9569, 0.2439, 0.9941, 0.9614, 1.003, 0.9518]): _vg.add([_i], _w, 'REPLACE')
_vg = ob_hand.vertex_groups.new(name='Thumb.0')
for _i, _w in zip([0, 2, 4, 6, 16, 17, 18, 19, 20, 21, 22, 23, 36, 40, 41, 100, 107, 108, 111, 112, 117, 118, 119, 120, 121, 122, 123, 124, 125, 126, 128, 129, 140, 141, 144, 145, 146, 147, 148, 149, 150, 151, 152, 153, 154, 155, 156, 157, 158, 159, 160, 161, 162, 163, 164, 165, 166, 167, 168, 169, 172, 173, 175, 176, 177, 178, 179, 180, 181, 182, 183, 184, 185, 186, 187, 188, 189, 190, 191, 192, 193, 194, 195, 197, 198, 200, 201, 202, 203], [0.1245, 0.08265, 0.03685, 0.005573, 0.2642, 0.3729, 0.1228, 0.1982, 0.8728, 0.06807, 0.8804, 0.08357, 0.05178, 0.005742, 0.1087, 0.01901, 0.05976, 0.2435, 0.1658, 0.06418, 0.5438, 0.7343, 0.03965, 0.937, 0.8869, 0.0543, 0.121, 0.2629, 0.0595, 0.0002342, 0.9208, 0.006663, 0.1354, 0.0286, 0.1182, 0.04835, 0.669, 0.7454, 0.705, 0.7966, 0.157, 0.008043, 0.539, 0.1565, 0.1545, 0.847, 0.3512, 0.1914, 0.9825, 0.345, 0.6599, 0.4883, 0.9527, 0.9637, 0.8896, 0.9441, 0.1493, 0.4949, 0.6172, 0.4949, 0.1516, 0.02988, 0.08764, 0.04697, 0.01982, 0.5209, 0.02715, 0.09037, 0.5821, 0.05876, 0.3363, 0.02349, 0.7515, 0.5903, 0.9289, 0.4128, 0.6709, 0.5452, 0.7636, 0.892, 0.4169, 0.6544, 0.003331, 0.02315, 0.01158, 0.003448, 0.004997, 0.0001171, 0.001666]): _vg.add([_i], _w, 'REPLACE')
_vg = ob_hand.vertex_groups.new(name='Thumb.1')
for _i, _w in zip([0, 4, 17, 19, 20, 21, 22, 23, 24, 25, 26, 27, 28, 41, 111, 156, 157, 159, 160, 161, 162, 166, 167, 168, 169], [0.09004, 0.01503, 0.2795, 0.1563, 0.1234, 0.8307, 0.1143, 0.8636, 0.05609, 0.07492, 0.8165, 0.8006, 0.05302, 0.06873, 0.07284, 0.2418, 0.7857, 0.06803, 0.2069, 0.1493, 0.05267, 0.8342, 0.3796, 0.09403, 0.4106]): _vg.add([_i], _w, 'REPLACE')
_vg = ob_hand.vertex_groups.new(name='Thumb.2')
for _i, _w in zip([21, 24, 25, 26, 27, 28, 29, 30, 31], [0.08844, 0.9421, 0.9235, 0.1711, 0.1911, 0.9464, 0.988, 0.9972, 0.9972]): _vg.add([_i], _w, 'REPLACE')
_m = ob_hand.modifiers.new('Subsurf', 'SUBSURF')
_m.uv_smooth = 'PRESERVE_CORNERS'
_m.quality = 2
_m.show_only_control_edges = False
_m = ob_hand.modifiers.new('Armature', 'ARMATURE')
_m.object = ob_armature

# ---- collection membership
col_collection_1.objects.link(ob_armature)
col_collection_1.objects.link(ob_hand)

# ---- scene / render settings (as saved in the file)
scene.frame_start = 0; scene.frame_end = 96; scene.frame_set(1)
scene.render.engine = 'BLENDER_EEVEE_NEXT'
scene.render.resolution_percentage = 50
scene.render.dither_intensity = 0.0
scene.cycles.use_denoising = False
scene.cycles.samples = 10
scene.cycles.sampling_pattern = 'TABULATED_SOBOL'
scene.cycles.light_sampling_threshold = 0.0
scene.cycles.use_adaptive_sampling = False
scene.cycles.use_light_tree = False
scene.cycles.blur_glossy = 0.0
scene.cycles.pixel_filter_type = 'GAUSSIAN'
scene.cycles.sample_clamp_indirect = 0.0
scene.view_settings.view_transform = 'Standard'
bpy.context.view_layer.update()

# ---- added for rendering (the .blend has no active camera and no usable light): camera, sun
cam_auto = bpy.data.cameras.new('AutoCamera')
cam_auto.lens = 50.0
cam_auto.sensor_width = 36.0
cam_auto.clip_end = 1000.0
ob_auto_camera = bpy.data.objects.new('AutoCamera', cam_auto)
scene.collection.objects.link(ob_auto_camera)
ob_auto_camera.location = (2.82538, -3.15625, 3.17615)
ob_auto_camera.rotation_euler = (1.09748, -7.21219e-08, 0.694738)
scene.camera = ob_auto_camera
light_auto_sun = bpy.data.lights.new('AutoSun', 'SUN')
light_auto_sun.energy = 3.0
light_auto_sun.angle = 0.0523599
ob_auto_sun = bpy.data.objects.new('AutoSun', light_auto_sun)
scene.collection.objects.link(ob_auto_sun)
ob_auto_sun.rotation_euler = (0.872665, 0.174533, 0.523599)
bpy.context.view_layer.update()
